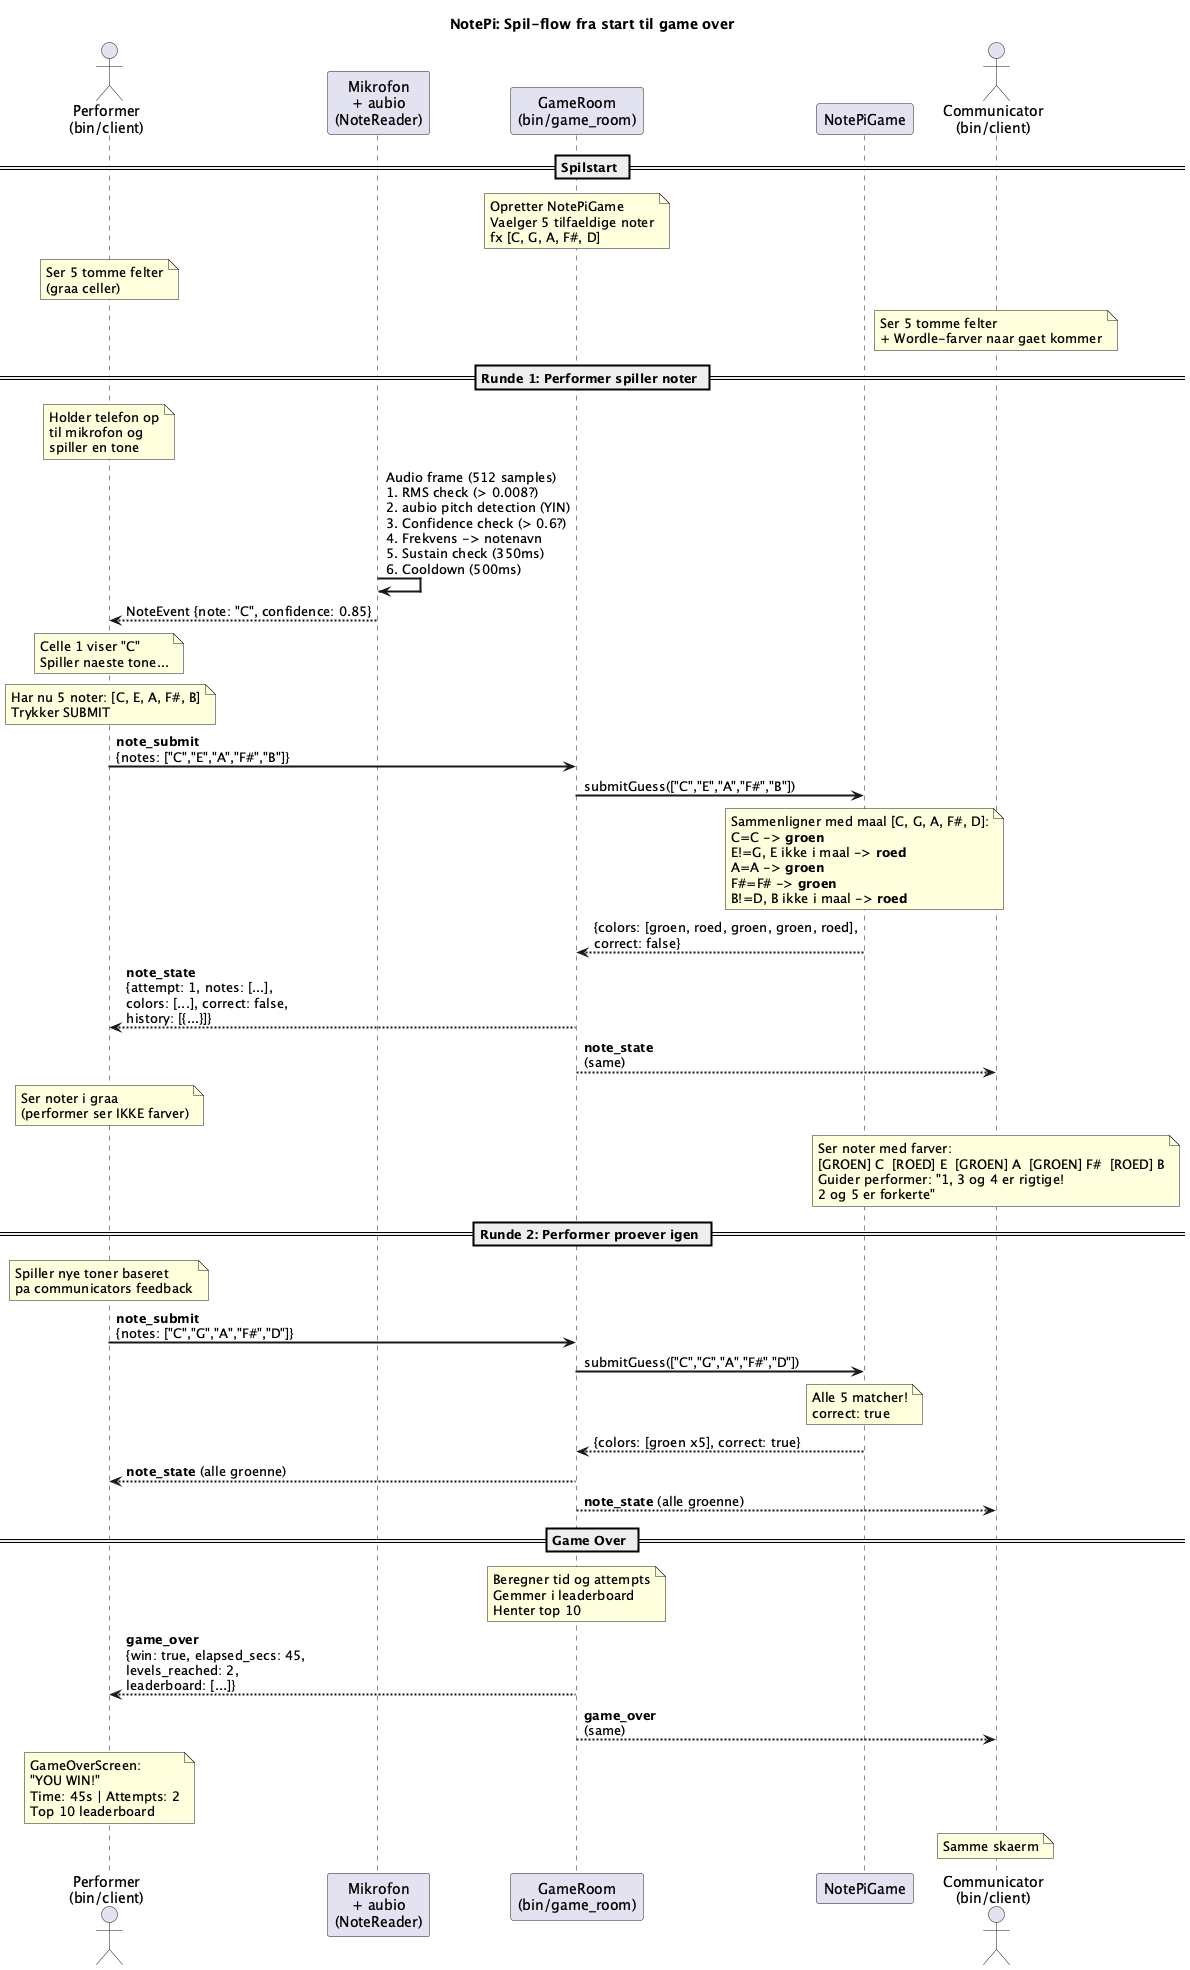

The diagram above was rendered by PlantUML. Its source (embedded in the PNG):
@startuml NotePi Game Flow

title NotePi: Spil-flow fra start til game over

skinparam sequenceArrowThickness 2
skinparam participantPadding 20

actor "Performer\n(bin/client)" as P
participant "Mikrofon\n+ aubio\n(NoteReader)" as MIC
participant "GameRoom\n(bin/game_room)" as GR
participant "NotePiGame" as NP
actor "Communicator\n(bin/client)" as C

== Spilstart ==
note over GR: Opretter NotePiGame\nVaelger 5 tilfaeldige noter\nfx [C, G, A, F#, D]
note over P: Ser 5 tomme felter\n(graa celler)
note over C: Ser 5 tomme felter\n+ Wordle-farver naar gaet kommer

== Runde 1: Performer spiller noter ==
note over P: Holder telefon op\ntil mikrofon og\nspiller en tone

MIC -> MIC: Audio frame (512 samples)\n1. RMS check (> 0.008?)\n2. aubio pitch detection (YIN)\n3. Confidence check (> 0.6?)\n4. Frekvens -> notenavn\n5. Sustain check (350ms)\n6. Cooldown (500ms)

MIC --> P: NoteEvent {note: "C", confidence: 0.85}
note over P: Celle 1 viser "C"\nSpiller naeste tone...

note over P: Har nu 5 noter: [C, E, A, F#, B]\nTrykker SUBMIT

P -> GR: **note_submit**\n{notes: ["C","E","A","F#","B"]}

GR -> NP: submitGuess(["C","E","A","F#","B"])
note over NP: Sammenligner med maal [C, G, A, F#, D]:\nC=C -> **groen**\nE!=G, E ikke i maal -> **roed**\nA=A -> **groen**\nF#=F# -> **groen**\nB!=D, B ikke i maal -> **roed**

NP --> GR: {colors: [groen, roed, groen, groen, roed],\ncorrect: false}

GR --> P: **note_state**\n{attempt: 1, notes: [...],\ncolors: [...], correct: false,\nhistory: [{...}]}
GR --> C: **note_state**\n(same)

note over P: Ser noter i graa\n(performer ser IKKE farver)
note over C: Ser noter med farver:\n[GROEN] C  [ROED] E  [GROEN] A  [GROEN] F#  [ROED] B\nGuider performer: "1, 3 og 4 er rigtige!\n2 og 5 er forkerte"

== Runde 2: Performer proever igen ==
note over P: Spiller nye toner baseret\npa communicators feedback
P -> GR: **note_submit**\n{notes: ["C","G","A","F#","D"]}

GR -> NP: submitGuess(["C","G","A","F#","D"])
note over NP: Alle 5 matcher!\ncorrect: true

NP --> GR: {colors: [groen x5], correct: true}

GR --> P: **note_state** (alle groenne)
GR --> C: **note_state** (alle groenne)

== Game Over ==
note over GR: Beregner tid og attempts\nGemmer i leaderboard\nHenter top 10

GR --> P: **game_over**\n{win: true, elapsed_secs: 45,\nlevels_reached: 2,\nleaderboard: [...]}
GR --> C: **game_over**\n(same)

note over P: GameOverScreen:\n"YOU WIN!"\nTime: 45s | Attempts: 2\nTop 10 leaderboard
note over C: Samme skaerm

@enduml